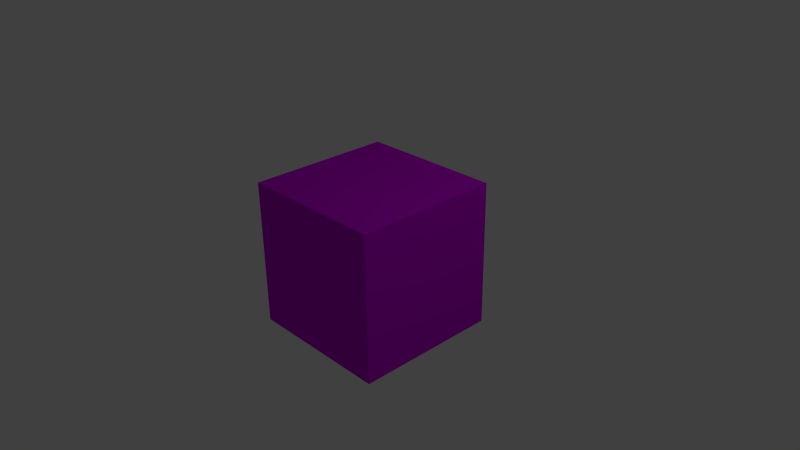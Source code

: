 # Source: cube_model.blend  (saved by Blender 2.70.0; exported with 4.5.12 LTS)
import bpy
from mathutils import Matrix  # noqa: F401  (used for matrix-valued properties, if any)

bpy.ops.wm.read_factory_settings(use_empty=True)
scene = bpy.context.scene
scene.name = 'Scene'

# ---- collections
col_collection_1 = bpy.data.collections.new('Collection 1'); scene.collection.children.link(col_collection_1)

# ---- materials (node trees are filled in below, after node groups)
mat_material = bpy.data.materials.new('Material')
mat_material.alpha_threshold = 0.0
mat_material.use_transparent_shadow = False
mat_material.preview_render_type = 'HAIR'
mat_material.diffuse_color = (0.6217, 0.0, 0.8, 1.0)
mat_material.specular_color = (1.0, 0.03818, 0.0)
mat_material.roughness = 0.5
mat_material.line_color = (0.0, 0.0, 0.0, 1.0)

# ---- material node trees

# ---- world
world_world = bpy.data.worlds.new('World'); scene.world = world_world
world_world.color = (0.05088, 0.05088, 0.05088)
world_world.use_sun_shadow = False
world_world.sun_shadow_jitter_overblur = 0.0
world_world.cycles.sampling_method = 'MANUAL'
world_world.cycles.sample_map_resolution = 256

# ---- cameras
cam_camera = bpy.data.cameras.new('Camera')
cam_camera.clip_end = 100.0
cam_camera.lens = 35.0
cam_camera.sensor_width = 32.0
cam_camera.sensor_height = 18.0
cam_camera.ortho_scale = 7.314
cam_camera.dof.focus_distance = 0.0
cam_camera.dof.aperture_fstop = 128.0

# ---- lights
light_lamp = bpy.data.lights.new('Lamp', 'POINT')
light_lamp.transmission_factor = 0.0
light_lamp.cutoff_distance = 30.0
light_lamp.energy = 100.0
light_lamp.shadow_buffer_clip_start = 1.001
light_lamp.shadow_soft_size = 0.1
light_lamp.shadow_maximum_resolution = 0.006
light_lamp.use_absolute_resolution = True
light_lamp.cycles.use_multiple_importance_sampling = False

# ---- meshes
me_cube = bpy.data.meshes.new('Cube')
me_cube.from_pydata([(1.0, 1.0, -1.0), (1.0, -1.0, -1.0), (-1.0, -1.0, -1.0), (-1.0, 1.0, -1.0), (1.0, 1.0, 1.0), (1.0, -1.0, 1.0), (-1.0, -1.0, 1.0), (-1.0, 1.0, 1.0)], [], [(0, 1, 2, 3), (4, 7, 6, 5), (0, 4, 5, 1), (1, 5, 6, 2), (2, 6, 7, 3), (4, 0, 3, 7)])
_uv = me_cube.uv_layers.new(name='UVMap')
_uv.uv.foreach_set('vector', [0.5, 0.5, 0.5, 0.75, 0.25, 0.75, 0.25, 0.5, 0.5, 0.25, 0.25, 0.25, 0.25, 8.785e-05, 0.5, 8.659e-05, 0.5, 0.5, 0.75, 0.5, 0.75, 0.75, 0.5, 0.75, 0.5, 0.75, 0.5, 0.9999, 0.25, 0.9999, 0.25, 0.75, 0.25, 0.75, 8.671e-05, 0.75, 8.659e-05, 0.5, 0.25, 0.5, 0.5, 0.25, 0.5, 0.5, 0.25, 0.5, 0.25, 0.25])
me_cube.materials.append(mat_material)
me_cube.use_remesh_preserve_volume = False
me_cube.use_remesh_preserve_attributes = False
me_cube.use_mirror_vertex_groups = False
me_cube.update()

# ---- objects
ob_cube = bpy.data.objects.new('Cube', me_cube)
ob_lamp = bpy.data.objects.new('Lamp', light_lamp)
ob_camera = bpy.data.objects.new('Camera', cam_camera)

# ---- transforms, parenting, visibility, modifiers, constraints
ob_cube.location = (0.0, 0.0, 0.0)
ob_cube.lock_rotations_4d = False
ob_cube.empty_display_type = 'ARROWS'
ob_cube.lineart.crease_threshold = 0.0
ob_lamp.location = (4.076, 1.005, 5.904)
ob_lamp.rotation_euler = (0.6503, 0.05522, 1.866)
ob_lamp.lock_rotations_4d = False
ob_lamp.empty_display_type = 'ARROWS'
ob_lamp.color = (0.0, 0.0, 0.0, 0.0)
ob_lamp.lineart.crease_threshold = 0.0
ob_camera.location = (7.481, -6.508, 5.344)
ob_camera.rotation_euler = (1.109, 0.01082, 0.8149)
ob_camera.lock_rotations_4d = False
ob_camera.empty_display_type = 'ARROWS'
ob_camera.color = (0.0, 0.0, 0.0, 0.0)
ob_camera.display_type = 'WIRE'
ob_camera.lineart.crease_threshold = 0.0

# ---- collection membership
col_collection_1.objects.link(ob_cube)
col_collection_1.objects.link(ob_lamp)
col_collection_1.objects.link(ob_camera)

# ---- scene / render settings (as saved in the file)
scene.camera = ob_camera
scene.frame_start = 1; scene.frame_end = 250; scene.frame_set(1)
scene.render.engine = 'BLENDER_EEVEE_NEXT'
scene.render.resolution_percentage = 50
scene.render.dither_intensity = 0.0
scene.cycles.use_denoising = False
scene.cycles.samples = 10
scene.cycles.sampling_pattern = 'TABULATED_SOBOL'
scene.cycles.light_sampling_threshold = 0.0
scene.cycles.use_adaptive_sampling = False
scene.cycles.use_light_tree = False
scene.cycles.blur_glossy = 0.0
scene.cycles.volume_bounces = 1
scene.cycles.pixel_filter_type = 'GAUSSIAN'
scene.cycles.sample_clamp_indirect = 0.0
scene.view_settings.view_transform = 'Standard'
bpy.context.view_layer.update()

